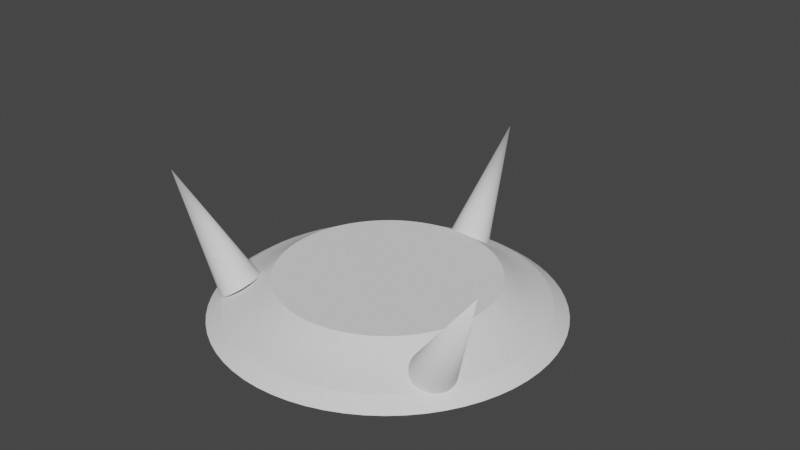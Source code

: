 # Source: mine.blend  (saved by Blender 2.83.19; exported with 4.5.12 LTS)
import bpy
from mathutils import Matrix  # noqa: F401  (used for matrix-valued properties, if any)

bpy.ops.wm.read_factory_settings(use_empty=True)
scene = bpy.context.scene
scene.name = 'Scene'

# ---- collections
col_collection = bpy.data.collections.new('Collection'); scene.collection.children.link(col_collection)

# ---- world
world_world = bpy.data.worlds.new('World'); scene.world = world_world
world_world.use_nodes = True; world_world.node_tree.nodes.clear()
_N = world_world.node_tree.nodes; _L = world_world.node_tree.links
n0 = _N.new('ShaderNodeOutputWorld'); n0.name = 'World Output'; n0.location = (300, 300)
n1 = _N.new('ShaderNodeBackground'); n1.name = 'Background'; n1.location = (10, 300)
n1.inputs[0].default_value = (0.05088, 0.05088, 0.05088, 1.0)
_L.new(n1.outputs[0], n0.inputs[0])
n0.is_active_output = True
world_world.color = (0.05088, 0.05088, 0.05088)
world_world.use_sun_shadow = False
world_world.sun_shadow_jitter_overblur = 0.0

# ---- meshes
me_circle = bpy.data.meshes.new('Circle')
me_circle.from_pydata([(-2.375e-08, 0.8, 0.0), (-0.1561, 0.7846, 0.0), (-0.3061, 0.7391, 0.0), (-0.4445, 0.6652, 0.0), (-0.5657, 0.5657, 0.0), (-0.6652, 0.4445, 0.0), (-0.7391, 0.3061, 0.0), (-0.7846, 0.1561, 0.0), (-0.8, 1.174e-07, 0.0), (-0.7846, -0.1561, 0.0), (-0.7391, -0.3061, 0.0), (-0.6652, -0.4445, 0.0), (-0.5657, -0.5657, 0.0), (-0.4445, -0.6652, 0.0), (-0.3061, -0.7391, 0.0), (-0.1561, -0.7846, 0.0), (2.369e-07, -0.8, 0.0), (0.1561, -0.7846, 0.0), (0.3061, -0.7391, 0.0), (0.4445, -0.6652, 0.0), (0.5657, -0.5657, 0.0), (0.6652, -0.4445, 0.0), (0.7391, -0.3061, 0.0), (0.7846, -0.1561, 0.0), (0.8, 8.295e-07, 0.0), (0.7846, 0.1561, 0.0), (0.7391, 0.3061, 0.0), (0.6652, 0.4445, 0.0), (0.5657, 0.5657, 0.0), (0.4445, 0.6652, 0.0), (0.3061, 0.7391, 0.0), (0.1561, 0.7846, 0.0), (-3.334e-08, 0.8, 0.5332), (-0.1561, 0.7846, 0.5332), (-0.3061, 0.7391, 0.5332), (-0.4445, 0.6652, 0.5332), (-0.5657, 0.5657, 0.5332), (-0.6652, 0.4445, 0.5332), (-0.7391, 0.3061, 0.5332), (-0.7846, 0.1561, 0.5332), (-0.8, 1.2e-07, 0.5332), (-0.7846, -0.1561, 0.5332), (-0.7391, -0.3061, 0.5332), (-0.6652, -0.4445, 0.5332), (-0.5657, -0.5657, 0.5332), (-0.4445, -0.6652, 0.5332), (-0.3061, -0.7391, 0.5332), (-0.1561, -0.7846, 0.5332), (2.273e-07, -0.8, 0.5332), (0.1561, -0.7846, 0.5332), (0.3061, -0.7391, 0.5332), (0.4445, -0.6652, 0.5332), (0.5657, -0.5657, 0.5332), (0.6652, -0.4445, 0.5332), (0.7391, -0.3061, 0.5332), (0.7846, -0.1561, 0.5332), (0.8, 8.321e-07, 0.5332), (0.7846, 0.1561, 0.5332), (0.7391, 0.3061, 0.5332), (0.6652, 0.4445, 0.5332), (0.5657, 0.5657, 0.5332), (0.4445, 0.6652, 0.5332), (0.3061, 0.7391, 0.5332), (0.1561, 0.7846, 0.5332), (0.1726, -0.8676, 0.05896), (0.1953, -0.9818, 0.1314), (0.2242, -1.127, 0.19), (0.2456, -1.235, 0.2666), (0.2242, -1.127, 0.3432), (0.1953, -0.9818, 0.4018), (0.1726, -0.8676, 0.4743), (0.3385, -0.8172, 0.4743), (0.3831, -0.9249, 0.4018), (0.4398, -1.062, 0.3432), (0.4817, -1.163, 0.2666), (0.4398, -1.062, 0.19), (0.3831, -0.9249, 0.1314), (0.3385, -0.8172, 0.05896), (-0.6255, 0.6255, 0.05896), (-0.7079, 0.7079, 0.1314), (-0.8127, 0.8127, 0.19), (-0.8901, 0.8901, 0.2666), (-0.8127, 0.8127, 0.3432), (-0.7079, 0.7079, 0.4018), (-0.6255, 0.6255, 0.4743), (-0.7355, 0.4914, 0.4743), (-0.8324, 0.5562, 0.4018), (-0.9556, 0.6385, 0.3432), (-1.047, 0.6993, 0.2666), (-0.9556, 0.6385, 0.19), (-0.8324, 0.5562, 0.1314), (-0.7355, 0.4914, 0.05896), (0.1726, 0.8676, 0.05896), (0.1953, 0.9818, 0.1314), (0.2242, 1.127, 0.19), (0.2456, 1.235, 0.2666), (0.2242, 1.127, 0.3432), (0.1953, 0.9818, 0.4018), (0.1726, 0.8676, 0.4743), (-1.924e-08, 0.8846, 0.4743), (-3.994e-10, 1.001, 0.4018), (1.356e-08, 1.149, 0.3432), (2.35e-08, 1.259, 0.2666), (1.356e-08, 1.149, 0.19), (-8.485e-11, 1.001, 0.1314), (-1.371e-08, 0.8846, 0.05896), (0.4914, -0.7355, 0.4743), (0.5562, -0.8324, 0.4018), (0.6385, -0.9556, 0.3432), (0.6993, -1.047, 0.2666), (0.6385, -0.9556, 0.19), (0.5562, -0.8324, 0.1314), (0.4914, -0.7355, 0.05896), (-0.8172, 0.3385, 0.4743), (-0.9249, 0.3831, 0.4018), (-1.062, 0.4398, 0.3432), (-1.163, 0.4817, 0.2666), (-1.062, 0.4398, 0.19), (-0.9249, 0.3831, 0.1314), (-0.8172, 0.3385, 0.05896), (0.6255, -0.6255, 0.4743), (0.7079, -0.7079, 0.4018), (0.8127, -0.8127, 0.3432), (0.8901, -0.8901, 0.2666), (0.8127, -0.8127, 0.19), (0.7079, -0.7079, 0.1314), (0.6255, -0.6255, 0.05896), (-0.8676, 0.1726, 0.4743), (-0.9818, 0.1953, 0.4018), (-1.127, 0.2242, 0.3432), (-1.235, 0.2456, 0.2666), (-1.127, 0.2242, 0.19), (-0.9818, 0.1953, 0.1314), (-0.8676, 0.1726, 0.05896), (0.7355, -0.4914, 0.4743), (0.8324, -0.5562, 0.4018), (0.9556, -0.6385, 0.3432), (1.047, -0.6993, 0.2666), (0.9556, -0.6385, 0.19), (0.8324, -0.5562, 0.1314), (0.7355, -0.4914, 0.05896), (-0.8846, 1.012e-07, 0.4743), (-1.001, 7.52e-08, 0.4018), (-1.149, 4.116e-08, 0.3432), (-1.259, 1.599e-08, 0.2666), (-1.149, 4.116e-08, 0.19), (-1.001, 7.511e-08, 0.1314), (-0.8846, 9.968e-08, 0.05896), (0.8172, -0.3385, 0.4743), (0.9249, -0.3831, 0.4018), (1.062, -0.4398, 0.3432), (1.163, -0.4817, 0.2666), (1.062, -0.4398, 0.19), (0.9249, -0.3831, 0.1314), (0.8172, -0.3385, 0.05896), (-0.8676, -0.1726, 0.4743), (-0.9818, -0.1953, 0.4018), (-1.127, -0.2242, 0.3432), (-1.235, -0.2456, 0.2666), (-1.127, -0.2242, 0.19), (-0.9818, -0.1953, 0.1314), (-0.8676, -0.1726, 0.05896), (0.8676, -0.1726, 0.4743), (0.9818, -0.1953, 0.4018), (1.127, -0.2242, 0.3432), (1.235, -0.2456, 0.2666), (1.127, -0.2242, 0.19), (0.9818, -0.1953, 0.1314), (0.8676, -0.1726, 0.05896), (-0.8172, -0.3385, 0.4743), (-0.9249, -0.3831, 0.4018), (-1.062, -0.4398, 0.3432), (-1.163, -0.4817, 0.2666), (-1.062, -0.4398, 0.19), (-0.9249, -0.3831, 0.1314), (-0.8172, -0.3385, 0.05896), (0.8846, 8.885e-07, 0.4743), (1.001, 9.663e-07, 0.4018), (1.149, 1.064e-06, 0.3432), (1.259, 1.136e-06, 0.2666), (1.149, 1.064e-06, 0.19), (1.001, 9.662e-07, 0.1314), (0.8846, 8.87e-07, 0.05896), (-0.7355, -0.4914, 0.4743), (-0.8324, -0.5562, 0.4018), (-0.9556, -0.6385, 0.3432), (-1.047, -0.6993, 0.2666), (-0.9556, -0.6385, 0.19), (-0.8324, -0.5562, 0.1314), (-0.7355, -0.4914, 0.05896), (0.8676, 0.1726, 0.4743), (0.9818, 0.1953, 0.4018), (1.127, 0.2242, 0.3432), (1.235, 0.2456, 0.2666), (1.127, 0.2242, 0.19), (0.9818, 0.1953, 0.1314), (0.8676, 0.1726, 0.05896), (-0.6255, -0.6255, 0.4743), (-0.7079, -0.7079, 0.4018), (-0.8127, -0.8127, 0.3432), (-0.8901, -0.8901, 0.2666), (-0.8127, -0.8127, 0.19), (-0.7079, -0.7079, 0.1314), (-0.6255, -0.6255, 0.05896), (0.8172, 0.3385, 0.4743), (0.9249, 0.3831, 0.4018), (1.062, 0.4398, 0.3432), (1.163, 0.4817, 0.2666), (1.062, 0.4398, 0.19), (0.9249, 0.3831, 0.1314), (0.8172, 0.3385, 0.05896), (-0.4914, -0.7355, 0.4743), (-0.5562, -0.8324, 0.4018), (-0.6385, -0.9556, 0.3432), (-0.6993, -1.047, 0.2666), (-0.6385, -0.9556, 0.19), (-0.5562, -0.8324, 0.1314), (-0.4914, -0.7355, 0.05896), (0.7355, 0.4914, 0.4743), (0.8324, 0.5562, 0.4018), (0.9556, 0.6385, 0.3432), (1.047, 0.6993, 0.2666), (0.9556, 0.6385, 0.19), (0.8324, 0.5562, 0.1314), (0.7355, 0.4914, 0.05896), (-0.3385, -0.8172, 0.4743), (-0.3831, -0.9249, 0.4018), (-0.4398, -1.062, 0.3432), (-0.4817, -1.163, 0.2666), (-0.4398, -1.062, 0.19), (-0.3831, -0.9249, 0.1314), (-0.3385, -0.8172, 0.05896), (-0.1726, 0.8676, 0.4743), (-0.1953, 0.9818, 0.4018), (-0.2242, 1.127, 0.3432), (-0.2456, 1.235, 0.2666), (-0.2242, 1.127, 0.19), (-0.1953, 0.9818, 0.1314), (-0.1726, 0.8676, 0.05896), (0.6255, 0.6255, 0.4743), (0.7079, 0.7079, 0.4018), (0.8127, 0.8127, 0.3432), (0.8901, 0.8901, 0.2666), (0.8127, 0.8127, 0.19), (0.7079, 0.7079, 0.1314), (0.6255, 0.6255, 0.05896), (-0.1726, -0.8676, 0.4743), (-0.1953, -0.9818, 0.4018), (-0.2242, -1.127, 0.3432), (-0.2456, -1.235, 0.2666), (-0.2242, -1.127, 0.19), (-0.1953, -0.9818, 0.1314), (-0.1726, -0.8676, 0.05896), (-0.3385, 0.8172, 0.4743), (-0.3831, 0.9249, 0.4018), (-0.4398, 1.062, 0.3432), (-0.4817, 1.163, 0.2666), (-0.4398, 1.062, 0.19), (-0.3831, 0.9249, 0.1314), (-0.3385, 0.8172, 0.05896), (0.4914, 0.7355, 0.4743), (0.5562, 0.8324, 0.4018), (0.6385, 0.9556, 0.3432), (0.6993, 1.047, 0.2666), (0.6385, 0.9556, 0.19), (0.5562, 0.8324, 0.1314), (0.4914, 0.7355, 0.05896), (2.69e-07, -0.8846, 0.4743), (3.258e-07, -1.001, 0.4018), (3.881e-07, -1.149, 0.3432), (4.337e-07, -1.259, 0.2666), (3.881e-07, -1.149, 0.19), (3.261e-07, -1.001, 0.1314), (2.745e-07, -0.8846, 0.05896), (-0.4914, 0.7355, 0.4743), (-0.5562, 0.8324, 0.4018), (-0.6385, 0.9556, 0.3432), (-0.6993, 1.047, 0.2666), (-0.6385, 0.9556, 0.19), (-0.5562, 0.8324, 0.1314), (-0.4914, 0.7355, 0.05896), (0.3385, 0.8172, 0.4743), (0.3831, 0.9249, 0.4018), (0.4398, 1.062, 0.3432), (0.4817, 1.163, 0.2666), (0.4398, 1.062, 0.19), (0.3831, 0.9249, 0.1314), (0.3385, 0.8172, 0.05896)], [], [(71, 50, 49, 70), (85, 37, 36, 84), (99, 32, 63, 98), (106, 51, 50, 71), (113, 38, 37, 85), (120, 52, 51, 106), (127, 39, 38, 113), (134, 53, 52, 120), (141, 40, 39, 127), (148, 54, 53, 134), (155, 41, 40, 141), (162, 55, 54, 148), (169, 42, 41, 155), (176, 56, 55, 162), (183, 43, 42, 169), (190, 57, 56, 176), (197, 44, 43, 183), (204, 58, 57, 190), (211, 45, 44, 197), (218, 59, 58, 204), (225, 46, 45, 211), (232, 33, 32, 99), (239, 60, 59, 218), (246, 47, 46, 225), (253, 34, 33, 232), (260, 61, 60, 239), (267, 48, 47, 246), (274, 35, 34, 253), (281, 62, 61, 260), (70, 49, 48, 267), (84, 36, 35, 274), (98, 63, 62, 281), (31, 92, 287, 30), (92, 93, 286, 287), (93, 94, 285, 286), (94, 95, 284, 285), (95, 96, 283, 284), (96, 97, 282, 283), (97, 98, 281, 282), (4, 78, 280, 3), (78, 79, 279, 280), (79, 80, 278, 279), (80, 81, 277, 278), (81, 82, 276, 277), (82, 83, 275, 276), (83, 84, 274, 275), (17, 64, 273, 16), (64, 65, 272, 273), (65, 66, 271, 272), (66, 67, 270, 271), (67, 68, 269, 270), (68, 69, 268, 269), (69, 70, 267, 268), (30, 287, 266, 29), (287, 286, 265, 266), (286, 285, 264, 265), (285, 284, 263, 264), (284, 283, 262, 263), (283, 282, 261, 262), (282, 281, 260, 261), (3, 280, 259, 2), (280, 279, 258, 259), (279, 278, 257, 258), (278, 277, 256, 257), (277, 276, 255, 256), (276, 275, 254, 255), (275, 274, 253, 254), (16, 273, 252, 15), (273, 272, 251, 252), (272, 271, 250, 251), (271, 270, 249, 250), (270, 269, 248, 249), (269, 268, 247, 248), (268, 267, 246, 247), (29, 266, 245, 28), (266, 265, 244, 245), (265, 264, 243, 244), (264, 263, 242, 243), (263, 262, 241, 242), (262, 261, 240, 241), (261, 260, 239, 240), (2, 259, 238, 1), (259, 258, 237, 238), (258, 257, 236, 237), (257, 256, 235, 236), (256, 255, 234, 235), (255, 254, 233, 234), (254, 253, 232, 233), (15, 252, 231, 14), (252, 251, 230, 231), (251, 250, 229, 230), (250, 249, 228, 229), (249, 248, 227, 228), (248, 247, 226, 227), (247, 246, 225, 226), (28, 245, 224, 27), (245, 244, 223, 224), (244, 243, 222, 223), (243, 242, 221, 222), (242, 241, 220, 221), (241, 240, 219, 220), (240, 239, 218, 219), (1, 238, 105, 0), (238, 237, 104, 105), (237, 236, 103, 104), (236, 235, 102, 103), (235, 234, 101, 102), (234, 233, 100, 101), (233, 232, 99, 100), (14, 231, 217, 13), (231, 230, 216, 217), (230, 229, 215, 216), (229, 228, 214, 215), (228, 227, 213, 214), (227, 226, 212, 213), (226, 225, 211, 212), (27, 224, 210, 26), (224, 223, 209, 210), (223, 222, 208, 209), (222, 221, 207, 208), (221, 220, 206, 207), (220, 219, 205, 206), (219, 218, 204, 205), (13, 217, 203, 12), (217, 216, 202, 203), (216, 215, 201, 202), (215, 214, 200, 201), (214, 213, 199, 200), (213, 212, 198, 199), (212, 211, 197, 198), (26, 210, 196, 25), (210, 209, 195, 196), (209, 208, 194, 195), (208, 207, 193, 194), (207, 206, 192, 193), (206, 205, 191, 192), (205, 204, 190, 191), (12, 203, 189, 11), (203, 202, 188, 189), (202, 201, 187, 188), (201, 200, 186, 187), (200, 199, 185, 186), (199, 198, 184, 185), (198, 197, 183, 184), (25, 196, 182, 24), (196, 195, 181, 182), (195, 194, 180, 181), (194, 193, 179, 180), (193, 192, 178, 179), (192, 191, 177, 178), (191, 190, 176, 177), (11, 189, 175, 10), (189, 188, 174, 175), (188, 187, 173, 174), (187, 186, 172, 173), (186, 185, 171, 172), (185, 184, 170, 171), (184, 183, 169, 170), (24, 182, 168, 23), (182, 181, 167, 168), (181, 180, 166, 167), (180, 179, 165, 166), (179, 178, 164, 165), (178, 177, 163, 164), (177, 176, 162, 163), (10, 175, 161, 9), (175, 174, 160, 161), (174, 173, 159, 160), (173, 172, 158, 159), (172, 171, 157, 158), (171, 170, 156, 157), (170, 169, 155, 156), (23, 168, 154, 22), (168, 167, 153, 154), (167, 166, 152, 153), (166, 165, 151, 152), (165, 164, 150, 151), (164, 163, 149, 150), (163, 162, 148, 149), (9, 161, 147, 8), (161, 160, 146, 147), (160, 159, 145, 146), (159, 158, 144, 145), (158, 157, 143, 144), (157, 156, 142, 143), (156, 155, 141, 142), (22, 154, 140, 21), (154, 153, 139, 140), (153, 152, 138, 139), (152, 151, 137, 138), (151, 150, 136, 137), (150, 149, 135, 136), (149, 148, 134, 135), (8, 147, 133, 7), (147, 146, 132, 133), (146, 145, 131, 132), (145, 144, 130, 131), (144, 143, 129, 130), (143, 142, 128, 129), (142, 141, 127, 128), (21, 140, 126, 20), (140, 139, 125, 126), (139, 138, 124, 125), (138, 137, 123, 124), (137, 136, 122, 123), (136, 135, 121, 122), (135, 134, 120, 121), (7, 133, 119, 6), (133, 132, 118, 119), (132, 131, 117, 118), (131, 130, 116, 117), (130, 129, 115, 116), (129, 128, 114, 115), (128, 127, 113, 114), (20, 126, 112, 19), (126, 125, 111, 112), (125, 124, 110, 111), (124, 123, 109, 110), (123, 122, 108, 109), (122, 121, 107, 108), (121, 120, 106, 107), (6, 119, 91, 5), (119, 118, 90, 91), (118, 117, 89, 90), (117, 116, 88, 89), (116, 115, 87, 88), (115, 114, 86, 87), (114, 113, 85, 86), (19, 112, 77, 18), (112, 111, 76, 77), (111, 110, 75, 76), (110, 109, 74, 75), (109, 108, 73, 74), (108, 107, 72, 73), (107, 106, 71, 72), (0, 105, 92, 31), (105, 104, 93, 92), (104, 103, 94, 93), (103, 102, 95, 94), (102, 101, 96, 95), (101, 100, 97, 96), (100, 99, 98, 97), (5, 91, 78, 4), (91, 90, 79, 78), (90, 89, 80, 79), (89, 88, 81, 80), (88, 87, 82, 81), (87, 86, 83, 82), (86, 85, 84, 83), (18, 77, 64, 17), (77, 76, 65, 64), (76, 75, 66, 65), (75, 74, 67, 66), (74, 73, 68, 67), (73, 72, 69, 68), (72, 71, 70, 69), (1, 0, 31, 30, 29, 28, 27, 26, 25, 24, 23, 22, 21, 20, 19, 18, 17, 16, 15, 14, 13, 12, 11, 10, 9, 8, 7, 6, 5, 4, 3, 2), (33, 34, 35, 36, 37, 38, 39, 40, 41, 42, 43, 44, 45, 46, 47, 48, 49, 50, 51, 52, 53, 54, 55, 56, 57, 58, 59, 60, 61, 62, 63, 32)])
me_circle.polygons.foreach_set('use_smooth', [True] * 258)
_uv = me_circle.uv_layers.new(name='UVMap')
_uv.uv.foreach_set('vector', [0.0, 0.0, 0.0, 0.0, 0.0, 0.0, 0.0, 0.0, 0.0, 0.0, 0.0, 0.0, 0.0, 0.0, 0.0, 0.0, 0.0, 0.0, 0.0, 0.0, 0.0, 0.0, 0.0, 0.0, 0.0, 0.0, 0.0, 0.0, 0.0, 0.0, 0.0, 0.0, 0.0, 0.0, 0.0, 0.0, 0.0, 0.0, 0.0, 0.0, 0.0, 0.0, 0.0, 0.0, 0.0, 0.0, 0.0, 0.0, 0.0, 0.0, 0.0, 0.0, 0.0, 0.0, 0.0, 0.0, 0.0, 0.0, 0.0, 0.0, 0.0, 0.0, 0.0, 0.0, 0.0, 0.0, 0.0, 0.0, 0.0, 0.0, 0.0, 0.0, 0.0, 0.0, 0.0, 0.0, 0.0, 0.0, 0.0, 0.0, 0.0, 0.0, 0.0, 0.0, 0.0, 0.0, 0.0, 0.0, 0.0, 0.0, 0.0, 0.0, 0.0, 0.0, 0.0, 0.0, 0.0, 0.0, 0.0, 0.0, 0.0, 0.0, 0.0, 0.0, 0.0, 0.0, 0.0, 0.0, 0.0, 0.0, 0.0, 0.0, 0.0, 0.0, 0.0, 0.0, 0.0, 0.0, 0.0, 0.0, 0.0, 0.0, 0.0, 0.0, 0.0, 0.0, 0.0, 0.0, 0.0, 0.0, 0.0, 0.0, 0.0, 0.0, 0.0, 0.0, 0.0, 0.0, 0.0, 0.0, 0.0, 0.0, 0.0, 0.0, 0.0, 0.0, 0.0, 0.0, 0.0, 0.0, 0.0, 0.0, 0.0, 0.0, 0.0, 0.0, 0.0, 0.0, 0.0, 0.0, 0.0, 0.0, 0.0, 0.0, 0.0, 0.0, 0.0, 0.0, 0.0, 0.0, 0.0, 0.0, 0.0, 0.0, 0.0, 0.0, 0.0, 0.0, 0.0, 0.0, 0.0, 0.0, 0.0, 0.0, 0.0, 0.0, 0.0, 0.0, 0.0, 0.0, 0.0, 0.0, 0.0, 0.0, 0.0, 0.0, 0.0, 0.0, 0.0, 0.0, 0.0, 0.0, 0.0, 0.0, 0.0, 0.0, 0.0, 0.0, 0.0, 0.0, 0.0, 0.0, 0.0, 0.0, 0.0, 0.0, 0.0, 0.0, 0.0, 0.0, 0.0, 0.0, 0.0, 0.0, 0.0, 0.0, 0.0, 0.0, 0.0, 0.0, 0.0, 0.0, 0.0, 0.0, 0.0, 0.0, 0.0, 0.0, 0.0, 0.0, 0.0, 0.0, 0.0, 0.0, 0.0, 0.0, 0.0, 0.0, 0.0, 0.0, 0.0, 0.0, 0.0, 0.0, 0.0, 0.0, 0.0, 0.0, 0.0, 0.0, 0.0, 0.0, 0.0, 0.0, 0.0, 0.0, 0.0, 0.0, 0.0, 0.0, 0.0, 0.0, 0.0, 0.0, 0.0, 0.0, 0.0, 0.0, 0.0, 0.0, 0.0, 0.0, 0.0, 0.0, 0.0, 0.0, 0.0, 0.0, 0.0, 0.0, 0.0, 0.0, 0.0, 0.0, 0.0, 0.0, 0.0, 0.0, 0.0, 0.0, 0.0, 0.0, 0.0, 0.0, 0.0, 0.0, 0.0, 0.0, 0.0, 0.0, 0.0, 0.0, 0.0, 0.0, 0.0, 0.0, 0.0, 0.0, 0.0, 0.0, 0.0, 0.0, 0.0, 0.0, 0.0, 0.0, 0.0, 0.0, 0.0, 0.0, 0.0, 0.0, 0.0, 0.0, 0.0, 0.0, 0.0, 0.0, 0.0, 0.0, 0.0, 0.0, 0.0, 0.0, 0.0, 0.0, 0.0, 0.0, 0.0, 0.0, 0.0, 0.0, 0.0, 0.0, 0.0, 0.0, 0.0, 0.0, 0.0, 0.0, 0.0, 0.0, 0.0, 0.0, 0.0, 0.0, 0.0, 0.0, 0.0, 0.0, 0.0, 0.0, 0.0, 0.0, 0.0, 0.0, 0.0, 0.0, 0.0, 0.0, 0.0, 0.0, 0.0, 0.0, 0.0, 0.0, 0.0, 0.0, 0.0, 0.0, 0.0, 0.0, 0.0, 0.0, 0.0, 0.0, 0.0, 0.0, 0.0, 0.0, 0.0, 0.0, 0.0, 0.0, 0.0, 0.0, 0.0, 0.0, 0.0, 0.0, 0.0, 0.0, 0.0, 0.0, 0.0, 0.0, 0.0, 0.0, 0.0, 0.0, 0.0, 0.0, 0.0, 0.0, 0.0, 0.0, 0.0, 0.0, 0.0, 0.0, 0.0, 0.0, 0.0, 0.0, 0.0, 0.0, 0.0, 0.0, 0.0, 0.0, 0.0, 0.0, 0.0, 0.0, 0.0, 0.0, 0.0, 0.0, 0.0, 0.0, 0.0, 0.0, 0.0, 0.0, 0.0, 0.0, 0.0, 0.0, 0.0, 0.0, 0.0, 0.0, 0.0, 0.0, 0.0, 0.0, 0.0, 0.0, 0.0, 0.0, 0.0, 0.0, 0.0, 0.0, 0.0, 0.0, 0.0, 0.0, 0.0, 0.0, 0.0, 0.0, 0.0, 0.0, 0.0, 0.0, 0.0, 0.0, 0.0, 0.0, 0.0, 0.0, 0.0, 0.0, 0.0, 0.0, 0.0, 0.0, 0.0, 0.0, 0.0, 0.0, 0.0, 0.0, 0.0, 0.0, 0.0, 0.0, 0.0, 0.0, 0.0, 0.0, 0.0, 0.0, 0.0, 0.0, 0.0, 0.0, 0.0, 0.0, 0.0, 0.0, 0.0, 0.0, 0.0, 0.0, 0.0, 0.0, 0.0, 0.0, 0.0, 0.0, 0.0, 0.0, 0.0, 0.0, 0.0, 0.0, 0.0, 0.0, 0.0, 0.0, 0.0, 0.0, 0.0, 0.0, 0.0, 0.0, 0.0, 0.0, 0.0, 0.0, 0.0, 0.0, 0.0, 0.0, 0.0, 0.0, 0.0, 0.0, 0.0, 0.0, 0.0, 0.0, 0.0, 0.0, 0.0, 0.0, 0.0, 0.0, 0.0, 0.0, 0.0, 0.0, 0.0, 0.0, 0.0, 0.0, 0.0, 0.0, 0.0, 0.0, 0.0, 0.0, 0.0, 0.0, 0.0, 0.0, 0.0, 0.0, 0.0, 0.0, 0.0, 0.0, 0.0, 0.0, 0.0, 0.0, 0.0, 0.0, 0.0, 0.0, 0.0, 0.0, 0.0, 0.0, 0.0, 0.0, 0.0, 0.0, 0.0, 0.0, 0.0, 0.0, 0.0, 0.0, 0.0, 0.0, 0.0, 0.0, 0.0, 0.0, 0.0, 0.0, 0.0, 0.0, 0.0, 0.0, 0.0, 0.0, 0.0, 0.0, 0.0, 0.0, 0.0, 0.0, 0.0, 0.0, 0.0, 0.0, 0.0, 0.0, 0.0, 0.0, 0.0, 0.0, 0.0, 0.0, 0.0, 0.0, 0.0, 0.0, 0.0, 0.0, 0.0, 0.0, 0.0, 0.0, 0.0, 0.0, 0.0, 0.0, 0.0, 0.0, 0.0, 0.0, 0.0, 0.0, 0.0, 0.0, 0.0, 0.0, 0.0, 0.0, 0.0, 0.0, 0.0, 0.0, 0.0, 0.0, 0.0, 0.0, 0.0, 0.0, 0.0, 0.0, 0.0, 0.0, 0.0, 0.0, 0.0, 0.0, 0.0, 0.0, 0.0, 0.0, 0.0, 0.0, 0.0, 0.0, 0.0, 0.0, 0.0, 0.0, 0.0, 0.0, 0.0, 0.0, 0.0, 0.0, 0.0, 0.0, 0.0, 0.0, 0.0, 0.0, 0.0, 0.0, 0.0, 0.0, 0.0, 0.0, 0.0, 0.0, 0.0, 0.0, 0.0, 0.0, 0.0, 0.0, 0.0, 0.0, 0.0, 0.0, 0.0, 0.0, 0.0, 0.0, 0.0, 0.0, 0.0, 0.0, 0.0, 0.0, 0.0, 0.0, 0.0, 0.0, 0.0, 0.0, 0.0, 0.0, 0.0, 0.0, 0.0, 0.0, 0.0, 0.0, 0.0, 0.0, 0.0, 0.0, 0.0, 0.0, 0.0, 0.0, 0.0, 0.0, 0.0, 0.0, 0.0, 0.0, 0.0, 0.0, 0.0, 0.0, 0.0, 0.0, 0.0, 0.0, 0.0, 0.0, 0.0, 0.0, 0.0, 0.0, 0.0, 0.0, 0.0, 0.0, 0.0, 0.0, 0.0, 0.0, 0.0, 0.0, 0.0, 0.0, 0.0, 0.0, 0.0, 0.0, 0.0, 0.0, 0.0, 0.0, 0.0, 0.0, 0.0, 0.0, 0.0, 0.0, 0.0, 0.0, 0.0, 0.0, 0.0, 0.0, 0.0, 0.0, 0.0, 0.0, 0.0, 0.0, 0.0, 0.0, 0.0, 0.0, 0.0, 0.0, 0.0, 0.0, 0.0, 0.0, 0.0, 0.0, 0.0, 0.0, 0.0, 0.0, 0.0, 0.0, 0.0, 0.0, 0.0, 0.0, 0.0, 0.0, 0.0, 0.0, 0.0, 0.0, 0.0, 0.0, 0.0, 0.0, 0.0, 0.0, 0.0, 0.0, 0.0, 0.0, 0.0, 0.0, 0.0, 0.0, 0.0, 0.0, 0.0, 0.0, 0.0, 0.0, 0.0, 0.0, 0.0, 0.0, 0.0, 0.0, 0.0, 0.0, 0.0, 0.0, 0.0, 0.0, 0.0, 0.0, 0.0, 0.0, 0.0, 0.0, 0.0, 0.0, 0.0, 0.0, 0.0, 0.0, 0.0, 0.0, 0.0, 0.0, 0.0, 0.0, 0.0, 0.0, 0.0, 0.0, 0.0, 0.0, 0.0, 0.0, 0.0, 0.0, 0.0, 0.0, 0.0, 0.0, 0.0, 0.0, 0.0, 0.0, 0.0, 0.0, 0.0, 0.0, 0.0, 0.0, 0.0, 0.0, 0.0, 0.0, 0.0, 0.0, 0.0, 0.0, 0.0, 0.0, 0.0, 0.0, 0.0, 0.0, 0.0, 0.0, 0.0, 0.0, 0.0, 0.0, 0.0, 0.0, 0.0, 0.0, 0.0, 0.0, 0.0, 0.0, 0.0, 0.0, 0.0, 0.0, 0.0, 0.0, 0.0, 0.0, 0.0, 0.0, 0.0, 0.0, 0.0, 0.0, 0.0, 0.0, 0.0, 0.0, 0.0, 0.0, 0.0, 0.0, 0.0, 0.0, 0.0, 0.0, 0.0, 0.0, 0.0, 0.0, 0.0, 0.0, 0.0, 0.0, 0.0, 0.0, 0.0, 0.0, 0.0, 0.0, 0.0, 0.0, 0.0, 0.0, 0.0, 0.0, 0.0, 0.0, 0.0, 0.0, 0.0, 0.0, 0.0, 0.0, 0.0, 0.0, 0.0, 0.0, 0.0, 0.0, 0.0, 0.0, 0.0, 0.0, 0.0, 0.0, 0.0, 0.0, 0.0, 0.0, 0.0, 0.0, 0.0, 0.0, 0.0, 0.0, 0.0, 0.0, 0.0, 0.0, 0.0, 0.0, 0.0, 0.0, 0.0, 0.0, 0.0, 0.0, 0.0, 0.0, 0.0, 0.0, 0.0, 0.0, 0.0, 0.0, 0.0, 0.0, 0.0, 0.0, 0.0, 0.0, 0.0, 0.0, 0.0, 0.0, 0.0, 0.0, 0.0, 0.0, 0.0, 0.0, 0.0, 0.0, 0.0, 0.0, 0.0, 0.0, 0.0, 0.0, 0.0, 0.0, 0.0, 0.0, 0.0, 0.0, 0.0, 0.0, 0.0, 0.0, 0.0, 0.0, 0.0, 0.0, 0.0, 0.0, 0.0, 0.0, 0.0, 0.0, 0.0, 0.0, 0.0, 0.0, 0.0, 0.0, 0.0, 0.0, 0.0, 0.0, 0.0, 0.0, 0.0, 0.0, 0.0, 0.0, 0.0, 0.0, 0.0, 0.0, 0.0, 0.0, 0.0, 0.0, 0.0, 0.0, 0.0, 0.0, 0.0, 0.0, 0.0, 0.0, 0.0, 0.0, 0.0, 0.0, 0.0, 0.0, 0.0, 0.0, 0.0, 0.0, 0.0, 0.0, 0.0, 0.0, 0.0, 0.0, 0.0, 0.0, 0.0, 0.0, 0.0, 0.0, 0.0, 0.0, 0.0, 0.0, 0.0, 0.0, 0.0, 0.0, 0.0, 0.0, 0.0, 0.0, 0.0, 0.0, 0.0, 0.0, 0.0, 0.0, 0.0, 0.0, 0.0, 0.0, 0.0, 0.0, 0.0, 0.0, 0.0, 0.0, 0.0, 0.0, 0.0, 0.0, 0.0, 0.0, 0.0, 0.0, 0.0, 0.0, 0.0, 0.0, 0.0, 0.0, 0.0, 0.0, 0.0, 0.0, 0.0, 0.0, 0.0, 0.0, 0.0, 0.0, 0.0, 0.0, 0.0, 0.0, 0.0, 0.0, 0.0, 0.0, 0.0, 0.0, 0.0, 0.0, 0.0, 0.0, 0.0, 0.0, 0.0, 0.0, 0.0, 0.0, 0.0, 0.0, 0.0, 0.0, 0.0, 0.0, 0.0, 0.0, 0.0, 0.0, 0.0, 0.0, 0.0, 0.0, 0.0, 0.0, 0.0, 0.0, 0.0, 0.0, 0.0, 0.0, 0.0, 0.0, 0.0, 0.0, 0.0, 0.0, 0.0, 0.0, 0.0, 0.0, 0.0, 0.0, 0.0, 0.0, 0.0, 0.0, 0.0, 0.0, 0.0, 0.0, 0.0, 0.0, 0.0, 0.0, 0.0, 0.0, 0.0, 0.0, 0.0, 0.0, 0.0, 0.0, 0.0, 0.0, 0.0, 0.0, 0.0, 0.0, 0.0, 0.0, 0.0, 0.0, 0.0, 0.0, 0.0, 0.0, 0.0, 0.0, 0.0, 0.0, 0.0, 0.0, 0.0, 0.0, 0.0, 0.0, 0.0, 0.0, 0.0, 0.0, 0.0, 0.0, 0.0, 0.0, 0.0, 0.0, 0.0, 0.0, 0.0, 0.0, 0.0, 0.0, 0.0, 0.0, 0.0, 0.0, 0.0, 0.0, 0.0, 0.0, 0.0, 0.0, 0.0, 0.0, 0.0, 0.0, 0.0, 0.0, 0.0, 0.0, 0.0, 0.0, 0.0, 0.0, 0.0, 0.0, 0.0, 0.0, 0.0, 0.0, 0.0, 0.0, 0.0, 0.0, 0.0, 0.0, 0.0, 0.0, 0.0, 0.0, 0.0, 0.0, 0.0, 0.0, 0.0, 0.0, 0.0, 0.0, 0.0, 0.0, 0.0, 0.0, 0.0, 0.0, 0.0, 0.0, 0.0, 0.0, 0.0, 0.0, 0.0, 0.0, 0.0, 0.0, 0.0, 0.0, 0.0, 0.0, 0.0, 0.0, 0.0, 0.0, 0.0, 0.0, 0.0, 0.0, 0.0, 0.0, 0.0, 0.0, 0.0, 0.0, 0.0, 0.0, 0.0, 0.0, 0.0, 0.0, 0.0, 0.0, 0.0, 0.0, 0.0, 0.0, 0.0, 0.0, 0.0, 0.0, 0.0, 0.0, 0.0, 0.0, 0.0, 0.0, 0.0, 0.0, 0.0, 0.0, 0.0, 0.0, 0.0, 0.0, 0.0, 0.0, 0.0, 0.0, 0.0, 0.0, 0.0, 0.0, 0.0, 0.0, 0.0, 0.0, 0.0, 0.0, 0.0, 0.0, 0.0, 0.0, 0.0, 0.0, 0.0, 0.0, 0.0, 0.0, 0.0, 0.0, 0.0, 0.0, 0.0, 0.0, 0.0, 0.0, 0.0, 0.0, 0.0, 0.0, 0.0, 0.0, 0.0, 0.0, 0.0, 0.0, 0.0, 0.0, 0.0, 0.0, 0.0, 0.0, 0.0, 0.0, 0.0, 0.0, 0.0, 0.0, 0.0, 0.0, 0.0, 0.0, 0.0, 0.0, 0.0, 0.0, 0.0, 0.0, 0.0, 0.0, 0.0, 0.0, 0.0, 0.0, 0.0, 0.0, 0.0, 0.0, 0.0, 0.0, 0.0, 0.0, 0.0, 0.0, 0.0, 0.0, 0.0, 0.0, 0.0, 0.0, 0.0, 0.0, 0.0, 0.0, 0.0, 0.0, 0.0, 0.0, 0.0, 0.0, 0.0, 0.0, 0.0, 0.0, 0.0, 0.0, 0.0, 0.0, 0.0, 0.0, 0.0, 0.0, 0.0, 0.0, 0.0, 0.0, 0.0, 0.0, 0.0, 0.0, 0.0, 0.0, 0.0, 0.0, 0.0, 0.0, 0.0, 0.0, 0.0, 0.0, 0.0, 0.0, 0.0, 0.0, 0.0, 0.0, 0.0, 0.0, 0.0, 0.0, 0.0, 0.0, 0.0, 0.0, 0.0, 0.0, 0.0, 0.0, 0.0, 0.0, 0.0, 0.0, 0.0, 0.0, 0.0, 0.0, 0.0, 0.0, 0.0, 0.0, 0.0, 0.0, 0.0, 0.0, 0.0, 0.0, 0.0, 0.0, 0.0, 0.0, 0.0, 0.0, 0.0, 0.0, 0.0, 0.0, 0.0, 0.0, 0.0, 0.0, 0.0, 0.0, 0.0, 0.0, 0.0, 0.0, 0.0, 0.0, 0.0, 0.0, 0.0, 0.0, 0.0, 0.0, 0.0, 0.0, 0.0, 0.0, 0.0, 0.0, 0.0, 0.0, 0.0, 0.0, 0.0, 0.0, 0.0, 0.0, 0.0, 0.0, 0.0, 0.0, 0.0, 0.0, 0.0, 0.0, 0.0, 0.0, 0.0, 0.0, 0.0, 0.0, 0.0, 0.0, 0.0, 0.0, 0.0, 0.0, 0.0, 0.0, 0.0, 0.0, 0.0, 0.0, 0.0, 0.0, 0.0, 0.0, 0.0, 0.0, 0.0, 0.0, 0.0, 0.0, 0.0, 0.0, 0.0, 0.0, 0.0, 0.0, 0.0, 0.0, 0.0, 0.0, 0.0, 0.0, 0.0, 0.0, 0.0, 0.0, 0.0, 0.0, 0.0, 0.0, 0.0, 0.0, 0.0, 0.0, 0.0, 0.0, 0.0, 0.0, 0.0, 0.0, 0.0, 0.0, 0.0, 0.0, 0.0, 0.0, 0.0, 0.0, 0.0, 0.0, 0.0, 0.0, 0.0, 0.0, 0.0, 0.0, 0.0, 0.0, 0.0, 0.0, 0.0, 0.0, 0.0, 0.0, 0.0, 0.0, 0.0, 0.0, 0.0, 0.0, 0.0, 0.0, 0.0, 0.0, 0.0, 0.0, 0.0, 0.0, 0.0, 0.0, 0.0, 0.0, 0.0, 0.0, 0.0, 0.0, 0.0, 0.0, 0.0, 0.0, 0.0, 0.0, 0.0, 0.0, 0.0, 0.0, 0.0, 0.0, 0.0, 0.0, 0.0, 0.0, 0.0, 0.0, 0.0, 0.0, 0.0, 0.0, 0.0, 0.0, 0.0, 0.0, 0.0, 0.0, 0.0, 0.0, 0.0, 0.0, 0.0, 0.0, 0.0, 0.0, 0.0, 0.0, 0.0, 0.0, 0.0, 0.0, 0.0, 0.0, 0.0, 0.0, 0.0, 0.0, 0.0, 0.0, 0.0, 0.0, 0.0, 0.0, 0.0, 0.0, 0.0, 0.0, 0.0, 0.0, 0.0, 0.0, 0.0, 0.0, 0.0, 0.0, 0.0, 0.0, 0.0, 0.0, 0.0, 0.0, 0.0, 0.0, 0.0, 0.0, 0.0, 0.0, 0.0, 0.0, 0.0, 0.0, 0.0, 0.0, 0.0, 0.0, 0.0, 0.0, 0.0, 0.0, 0.0, 0.0, 0.0, 0.0, 0.0, 0.0, 0.0, 0.0, 0.0, 0.0, 0.0, 0.0, 0.0, 0.0, 0.0, 0.0, 0.0, 0.0, 0.0, 0.0, 0.0, 0.0, 0.0, 0.0, 0.0, 0.0, 0.0, 0.0, 0.0, 0.0, 0.0, 0.0, 0.0, 0.0, 0.0, 0.0, 0.0, 0.0, 0.0, 0.0, 0.0, 0.0, 0.0, 0.0, 0.0, 0.0, 0.0, 0.0, 0.0, 0.0, 0.0, 0.0, 0.0, 0.0, 0.0, 0.0, 0.0, 0.0, 0.0, 0.0, 0.0, 0.0, 0.0, 0.0, 0.0, 0.0, 0.0, 0.0, 0.0, 0.0, 0.0, 0.0, 0.0, 0.0, 0.0, 0.0, 0.0, 0.0, 0.0, 0.0, 0.0, 0.0, 0.0, 0.0, 0.0, 0.0, 0.0, 0.0, 0.0, 0.0, 0.0, 0.0, 0.0, 0.0, 0.0, 0.0, 0.0, 0.0, 0.0, 0.0, 0.0, 0.0, 0.0, 0.0, 0.0, 0.0, 0.0, 0.0, 0.0, 0.0, 0.0, 0.0, 0.0, 0.0, 0.0, 0.0, 0.0, 0.0, 0.0, 0.0, 0.0, 0.0, 0.0, 0.0, 0.0, 0.0, 0.0, 0.0, 0.0, 0.0, 0.0, 0.0, 0.0, 0.0, 0.0, 0.0, 0.0, 0.0, 0.0, 0.0, 0.0, 0.0, 0.0, 0.0, 0.0, 0.0, 0.0, 0.0, 0.0, 0.0, 0.0, 0.0, 0.0, 0.0, 0.0, 0.0, 0.0, 0.0, 0.0, 0.0, 0.0, 0.0, 0.0, 0.0, 0.0, 0.0, 0.0, 0.0, 0.0, 0.0, 0.0, 0.0, 0.0, 0.0, 0.0, 0.0, 0.0, 0.0, 0.0, 0.0, 0.0, 0.0, 0.0, 0.0, 0.0, 0.0, 0.0, 0.0, 0.0, 0.0, 0.0, 0.0, 0.0, 0.0, 0.0, 0.0, 0.0, 0.0, 0.0, 0.0, 0.0, 0.0, 0.0, 0.0, 0.0, 0.0, 0.0, 0.0, 0.0, 0.0, 0.0, 0.0, 0.0, 0.0, 0.0, 0.0, 0.0, 0.0, 0.0, 0.0, 0.0, 0.0, 0.0, 0.0, 0.0, 0.0, 0.0, 0.0, 0.0, 0.0, 0.0, 0.0, 0.0, 0.0, 0.0, 0.0, 0.0, 0.0, 0.0, 0.0, 0.0, 0.0, 0.0, 0.0, 0.0, 0.0, 0.0, 0.0, 0.0, 0.0, 0.0, 0.0, 0.0, 0.0, 0.0, 0.0, 0.0, 0.0, 0.0, 0.0, 0.0, 0.0, 0.0, 0.0, 0.0, 0.0, 0.0, 0.0, 0.0, 0.0, 0.0, 0.0, 0.0, 0.0, 0.0, 0.0, 0.0, 0.0, 0.0, 0.0, 0.0, 0.0, 0.0, 0.0, 0.0, 0.0, 0.0, 0.0, 0.0, 0.0, 0.0, 0.0, 0.0, 0.0, 0.0, 0.0, 0.0, 0.0, 0.0, 0.0, 0.0, 0.0, 0.0, 0.0, 0.0, 0.0, 0.0, 0.0, 0.0, 0.0, 0.0, 0.0, 0.0, 0.0, 0.0, 0.0, 0.0, 0.0, 0.0, 0.0, 0.0, 0.0, 0.0, 0.0, 0.0, 0.0, 0.0, 0.0, 0.0, 0.0, 0.0, 0.0, 0.0, 0.0, 0.0, 0.0, 0.0, 0.0, 0.0, 0.0, 0.0, 0.0, 0.0, 0.0, 0.0, 0.0])
me_circle.use_remesh_fix_poles = True
me_circle.use_remesh_preserve_attributes = False
me_circle.use_mirror_vertex_groups = False
me_circle.update()
me_cone = bpy.data.meshes.new('Cone')
me_cone.from_pydata([(0.0, 1.0, -1.0), (0.1951, 0.9808, -1.0), (0.3827, 0.9239, -1.0), (0.5556, 0.8315, -1.0), (0.7071, 0.7071, -1.0), (0.8315, 0.5556, -1.0), (0.9239, 0.3827, -1.0), (0.9808, 0.1951, -1.0), (1.0, 7.55e-08, -1.0), (0.9808, -0.1951, -1.0), (0.9239, -0.3827, -1.0), (0.8315, -0.5556, -1.0), (0.7071, -0.7071, -1.0), (0.5556, -0.8315, -1.0), (0.3827, -0.9239, -1.0), (0.1951, -0.9808, -1.0), (-3.258e-07, -1.0, -1.0), (-0.1951, -0.9808, -1.0), (-0.3827, -0.9239, -1.0), (-0.5556, -0.8315, -1.0), (-0.7071, -0.7071, -1.0), (-0.8315, -0.5556, -1.0), (-0.9239, -0.3827, -1.0), (0.0, 0.0, 1.0), (-0.9808, -0.1951, -1.0), (-1.0, 9.656e-07, -1.0), (-0.9808, 0.1951, -1.0), (-0.9239, 0.3827, -1.0), (-0.8315, 0.5556, -1.0), (-0.7071, 0.7071, -1.0), (-0.5556, 0.8315, -1.0), (-0.3827, 0.9239, -1.0), (-0.1951, 0.9808, -1.0), (6.142, -7.985, -2.91), (6.048, -8.136, -2.938), (5.928, -8.281, -2.956), (5.786, -8.414, -2.965), (5.628, -8.53, -2.963), (5.46, -8.625, -2.951), (5.289, -8.695, -2.929), (5.121, -8.737, -2.899), (4.962, -8.751, -2.86), (4.819, -8.734, -2.815), (4.697, -8.688, -2.765), (4.601, -8.615, -2.713), (4.534, -8.518, -2.66), (4.499, -8.4, -2.609), (4.498, -8.265, -2.56), (4.53, -8.119, -2.517), (4.595, -7.968, -2.481), (4.689, -7.818, -2.453), (4.809, -7.673, -2.434), (4.951, -7.54, -2.426), (5.109, -7.424, -2.428), (5.277, -7.329, -2.44), (5.448, -7.259, -2.461), (8.241, -11.72, -1.491), (5.616, -7.216, -2.492), (5.775, -7.203, -2.531), (5.918, -7.22, -2.576), (6.04, -7.265, -2.626), (6.136, -7.338, -2.678), (6.203, -7.436, -2.731), (6.238, -7.554, -2.782), (6.239, -7.689, -2.831), (6.207, -7.834, -2.874), (-6.152, -8.016, -2.916), (-6.186, -7.859, -2.879), (-6.188, -7.711, -2.835), (-6.156, -7.578, -2.787), (-6.093, -7.467, -2.737), (-6.001, -7.38, -2.687), (-5.883, -7.321, -2.637), (-5.744, -7.293, -2.592), (-5.59, -7.297, -2.551), (-5.425, -7.332, -2.517), (-5.257, -7.397, -2.491), (-5.092, -7.49, -2.474), (-4.936, -7.607, -2.467), (-4.795, -7.743, -2.469), (-4.675, -7.894, -2.481), (-4.581, -8.053, -2.503), (-4.515, -8.215, -2.533), (-4.481, -8.373, -2.571), (-4.479, -8.521, -2.615), (-4.511, -8.653, -2.662), (-4.574, -8.765, -2.713), (-4.666, -8.851, -2.763), (-4.784, -8.91, -2.812), (-8.373, -11.46, -1.436), (-4.923, -8.938, -2.858), (-5.077, -8.934, -2.899), (-5.242, -8.899, -2.933), (-5.41, -8.834, -2.959), (-5.575, -8.741, -2.976), (-5.731, -8.624, -2.983), (-5.872, -8.488, -2.981), (-5.992, -8.337, -2.968), (-6.086, -8.178, -2.947)], [], [(0, 23, 1), (1, 23, 2), (2, 23, 3), (3, 23, 4), (4, 23, 5), (5, 23, 6), (6, 23, 7), (7, 23, 8), (8, 23, 9), (9, 23, 10), (10, 23, 11), (11, 23, 12), (12, 23, 13), (13, 23, 14), (14, 23, 15), (15, 23, 16), (16, 23, 17), (17, 23, 18), (18, 23, 19), (19, 23, 20), (20, 23, 21), (21, 23, 22), (22, 23, 24), (24, 23, 25), (25, 23, 26), (26, 23, 27), (27, 23, 28), (28, 23, 29), (29, 23, 30), (30, 23, 31), (31, 23, 32), (32, 23, 0), (0, 1, 2, 3, 4, 5, 6, 7, 8, 9, 10, 11, 12, 13, 14, 15, 16, 17, 18, 19, 20, 21, 22, 24, 25, 26, 27, 28, 29, 30, 31, 32), (33, 56, 34), (34, 56, 35), (35, 56, 36), (36, 56, 37), (37, 56, 38), (38, 56, 39), (39, 56, 40), (40, 56, 41), (41, 56, 42), (42, 56, 43), (43, 56, 44), (44, 56, 45), (45, 56, 46), (46, 56, 47), (47, 56, 48), (48, 56, 49), (49, 56, 50), (50, 56, 51), (51, 56, 52), (52, 56, 53), (53, 56, 54), (54, 56, 55), (55, 56, 57), (57, 56, 58), (58, 56, 59), (59, 56, 60), (60, 56, 61), (61, 56, 62), (62, 56, 63), (63, 56, 64), (64, 56, 65), (65, 56, 33), (33, 34, 35, 36, 37, 38, 39, 40, 41, 42, 43, 44, 45, 46, 47, 48, 49, 50, 51, 52, 53, 54, 55, 57, 58, 59, 60, 61, 62, 63, 64, 65), (66, 89, 67), (67, 89, 68), (68, 89, 69), (69, 89, 70), (70, 89, 71), (71, 89, 72), (72, 89, 73), (73, 89, 74), (74, 89, 75), (75, 89, 76), (76, 89, 77), (77, 89, 78), (78, 89, 79), (79, 89, 80), (80, 89, 81), (81, 89, 82), (82, 89, 83), (83, 89, 84), (84, 89, 85), (85, 89, 86), (86, 89, 87), (87, 89, 88), (88, 89, 90), (90, 89, 91), (91, 89, 92), (92, 89, 93), (93, 89, 94), (94, 89, 95), (95, 89, 96), (96, 89, 97), (97, 89, 98), (98, 89, 66), (66, 67, 68, 69, 70, 71, 72, 73, 74, 75, 76, 77, 78, 79, 80, 81, 82, 83, 84, 85, 86, 87, 88, 90, 91, 92, 93, 94, 95, 96, 97, 98)])
me_cone.polygons.foreach_set('use_smooth', [True] * 99)
_uv = me_cone.uv_layers.new(name='UVMap')
_uv.uv.foreach_set('vector', [0.25, 0.49, 0.25, 0.25, 0.2968, 0.4854, 0.2968, 0.4854, 0.25, 0.25, 0.3418, 0.4717, 0.3418, 0.4717, 0.25, 0.25, 0.3833, 0.4496, 0.3833, 0.4496, 0.25, 0.25, 0.4197, 0.4197, 0.4197, 0.4197, 0.25, 0.25, 0.4496, 0.3833, 0.4496, 0.3833, 0.25, 0.25, 0.4717, 0.3418, 0.4717, 0.3418, 0.25, 0.25, 0.4854, 0.2968, 0.4854, 0.2968, 0.25, 0.25, 0.49, 0.25, 0.49, 0.25, 0.25, 0.25, 0.4854, 0.2032, 0.4854, 0.2032, 0.25, 0.25, 0.4717, 0.1582, 0.4717, 0.1582, 0.25, 0.25, 0.4496, 0.1167, 0.4496, 0.1167, 0.25, 0.25, 0.4197, 0.08029, 0.4197, 0.08029, 0.25, 0.25, 0.3833, 0.05045, 0.3833, 0.05045, 0.25, 0.25, 0.3418, 0.02827, 0.3418, 0.02827, 0.25, 0.25, 0.2968, 0.01461, 0.2968, 0.01461, 0.25, 0.25, 0.25, 0.01, 0.25, 0.01, 0.25, 0.25, 0.2032, 0.01461, 0.2032, 0.01461, 0.25, 0.25, 0.1582, 0.02827, 0.1582, 0.02827, 0.25, 0.25, 0.1167, 0.05045, 0.1167, 0.05045, 0.25, 0.25, 0.08029, 0.08029, 0.08029, 0.08029, 0.25, 0.25, 0.05045, 0.1167, 0.05045, 0.1167, 0.25, 0.25, 0.02827, 0.1582, 0.02827, 0.1582, 0.25, 0.25, 0.01461, 0.2032, 0.01461, 0.2032, 0.25, 0.25, 0.01, 0.25, 0.01, 0.25, 0.25, 0.25, 0.01461, 0.2968, 0.01461, 0.2968, 0.25, 0.25, 0.02827, 0.3418, 0.02827, 0.3418, 0.25, 0.25, 0.05045, 0.3833, 0.05045, 0.3833, 0.25, 0.25, 0.08029, 0.4197, 0.08029, 0.4197, 0.25, 0.25, 0.1167, 0.4496, 0.1167, 0.4496, 0.25, 0.25, 0.1582, 0.4717, 0.1582, 0.4717, 0.25, 0.25, 0.2032, 0.4854, 0.2032, 0.4854, 0.25, 0.25, 0.25, 0.49, 0.75, 0.49, 0.7968, 0.4854, 0.8418, 0.4717, 0.8833, 0.4496, 0.9197, 0.4197, 0.9496, 0.3833, 0.9717, 0.3418, 0.9854, 0.2968, 0.99, 0.25, 0.9854, 0.2032, 0.9717, 0.1582, 0.9496, 0.1167, 0.9197, 0.08029, 0.8833, 0.05045, 0.8418, 0.02827, 0.7968, 0.01461, 0.75, 0.01, 0.7032, 0.01461, 0.6582, 0.02827, 0.6167, 0.05045, 0.5803, 0.08029, 0.5504, 0.1167, 0.5283, 0.1582, 0.5146, 0.2032, 0.51, 0.25, 0.5146, 0.2968, 0.5283, 0.3418, 0.5504, 0.3833, 0.5803, 0.4197, 0.6167, 0.4496, 0.6582, 0.4717, 0.7032, 0.4854, 0.25, 0.49, 0.25, 0.25, 0.2968, 0.4854, 0.2968, 0.4854, 0.25, 0.25, 0.3418, 0.4717, 0.3418, 0.4717, 0.25, 0.25, 0.3833, 0.4496, 0.3833, 0.4496, 0.25, 0.25, 0.4197, 0.4197, 0.4197, 0.4197, 0.25, 0.25, 0.4496, 0.3833, 0.4496, 0.3833, 0.25, 0.25, 0.4717, 0.3418, 0.4717, 0.3418, 0.25, 0.25, 0.4854, 0.2968, 0.4854, 0.2968, 0.25, 0.25, 0.49, 0.25, 0.49, 0.25, 0.25, 0.25, 0.4854, 0.2032, 0.4854, 0.2032, 0.25, 0.25, 0.4717, 0.1582, 0.4717, 0.1582, 0.25, 0.25, 0.4496, 0.1167, 0.4496, 0.1167, 0.25, 0.25, 0.4197, 0.08029, 0.4197, 0.08029, 0.25, 0.25, 0.3833, 0.05045, 0.3833, 0.05045, 0.25, 0.25, 0.3418, 0.02827, 0.3418, 0.02827, 0.25, 0.25, 0.2968, 0.01461, 0.2968, 0.01461, 0.25, 0.25, 0.25, 0.01, 0.25, 0.01, 0.25, 0.25, 0.2032, 0.01461, 0.2032, 0.01461, 0.25, 0.25, 0.1582, 0.02827, 0.1582, 0.02827, 0.25, 0.25, 0.1167, 0.05045, 0.1167, 0.05045, 0.25, 0.25, 0.08029, 0.08029, 0.08029, 0.08029, 0.25, 0.25, 0.05045, 0.1167, 0.05045, 0.1167, 0.25, 0.25, 0.02827, 0.1582, 0.02827, 0.1582, 0.25, 0.25, 0.01461, 0.2032, 0.01461, 0.2032, 0.25, 0.25, 0.01, 0.25, 0.01, 0.25, 0.25, 0.25, 0.01461, 0.2968, 0.01461, 0.2968, 0.25, 0.25, 0.02827, 0.3418, 0.02827, 0.3418, 0.25, 0.25, 0.05045, 0.3833, 0.05045, 0.3833, 0.25, 0.25, 0.08029, 0.4197, 0.08029, 0.4197, 0.25, 0.25, 0.1167, 0.4496, 0.1167, 0.4496, 0.25, 0.25, 0.1582, 0.4717, 0.1582, 0.4717, 0.25, 0.25, 0.2032, 0.4854, 0.2032, 0.4854, 0.25, 0.25, 0.25, 0.49, 0.75, 0.49, 0.7968, 0.4854, 0.8418, 0.4717, 0.8833, 0.4496, 0.9197, 0.4197, 0.9496, 0.3833, 0.9717, 0.3418, 0.9854, 0.2968, 0.99, 0.25, 0.9854, 0.2032, 0.9717, 0.1582, 0.9496, 0.1167, 0.9197, 0.08029, 0.8833, 0.05045, 0.8418, 0.02827, 0.7968, 0.01461, 0.75, 0.01, 0.7032, 0.01461, 0.6582, 0.02827, 0.6167, 0.05045, 0.5803, 0.08029, 0.5504, 0.1167, 0.5283, 0.1582, 0.5146, 0.2032, 0.51, 0.25, 0.5146, 0.2968, 0.5283, 0.3418, 0.5504, 0.3833, 0.5803, 0.4197, 0.6167, 0.4496, 0.6582, 0.4717, 0.7032, 0.4854, 0.25, 0.49, 0.25, 0.25, 0.2968, 0.4854, 0.2968, 0.4854, 0.25, 0.25, 0.3418, 0.4717, 0.3418, 0.4717, 0.25, 0.25, 0.3833, 0.4496, 0.3833, 0.4496, 0.25, 0.25, 0.4197, 0.4197, 0.4197, 0.4197, 0.25, 0.25, 0.4496, 0.3833, 0.4496, 0.3833, 0.25, 0.25, 0.4717, 0.3418, 0.4717, 0.3418, 0.25, 0.25, 0.4854, 0.2968, 0.4854, 0.2968, 0.25, 0.25, 0.49, 0.25, 0.49, 0.25, 0.25, 0.25, 0.4854, 0.2032, 0.4854, 0.2032, 0.25, 0.25, 0.4717, 0.1582, 0.4717, 0.1582, 0.25, 0.25, 0.4496, 0.1167, 0.4496, 0.1167, 0.25, 0.25, 0.4197, 0.08029, 0.4197, 0.08029, 0.25, 0.25, 0.3833, 0.05045, 0.3833, 0.05045, 0.25, 0.25, 0.3418, 0.02827, 0.3418, 0.02827, 0.25, 0.25, 0.2968, 0.01461, 0.2968, 0.01461, 0.25, 0.25, 0.25, 0.01, 0.25, 0.01, 0.25, 0.25, 0.2032, 0.01461, 0.2032, 0.01461, 0.25, 0.25, 0.1582, 0.02827, 0.1582, 0.02827, 0.25, 0.25, 0.1167, 0.05045, 0.1167, 0.05045, 0.25, 0.25, 0.08029, 0.08029, 0.08029, 0.08029, 0.25, 0.25, 0.05045, 0.1167, 0.05045, 0.1167, 0.25, 0.25, 0.02827, 0.1582, 0.02827, 0.1582, 0.25, 0.25, 0.01461, 0.2032, 0.01461, 0.2032, 0.25, 0.25, 0.01, 0.25, 0.01, 0.25, 0.25, 0.25, 0.01461, 0.2968, 0.01461, 0.2968, 0.25, 0.25, 0.02827, 0.3418, 0.02827, 0.3418, 0.25, 0.25, 0.05045, 0.3833, 0.05045, 0.3833, 0.25, 0.25, 0.08029, 0.4197, 0.08029, 0.4197, 0.25, 0.25, 0.1167, 0.4496, 0.1167, 0.4496, 0.25, 0.25, 0.1582, 0.4717, 0.1582, 0.4717, 0.25, 0.25, 0.2032, 0.4854, 0.2032, 0.4854, 0.25, 0.25, 0.25, 0.49, 0.75, 0.49, 0.7968, 0.4854, 0.8418, 0.4717, 0.8833, 0.4496, 0.9197, 0.4197, 0.9496, 0.3833, 0.9717, 0.3418, 0.9854, 0.2968, 0.99, 0.25, 0.9854, 0.2032, 0.9717, 0.1582, 0.9496, 0.1167, 0.9197, 0.08029, 0.8833, 0.05045, 0.8418, 0.02827, 0.7968, 0.01461, 0.75, 0.01, 0.7032, 0.01461, 0.6582, 0.02827, 0.6167, 0.05045, 0.5803, 0.08029, 0.5504, 0.1167, 0.5283, 0.1582, 0.5146, 0.2032, 0.51, 0.25, 0.5146, 0.2968, 0.5283, 0.3418, 0.5504, 0.3833, 0.5803, 0.4197, 0.6167, 0.4496, 0.6582, 0.4717, 0.7032, 0.4854])
me_cone.use_remesh_fix_poles = True
me_cone.use_remesh_preserve_attributes = False
me_cone.use_mirror_vertex_groups = False
me_cone.update()

# ---- objects
ob_body = bpy.data.objects.new('Body', me_circle)
ob_spikes = bpy.data.objects.new('Spikes', me_cone)

# ---- transforms, parenting, visibility, modifiers, constraints
ob_body.location = (0.0, 0.0, 0.0)
ob_body.lineart.crease_threshold = 0.0
_m = ob_body.modifiers.new('EdgeSplit', 'EDGE_SPLIT')
_m.split_angle = 0.2059
_m = ob_body.modifiers.new('Subdivision', 'SUBSURF')
_m.uv_smooth = 'PRESERVE_CORNERS'
_m.render_levels = 1
ob_spikes.location = (0.0, 1.164, 0.7821)
ob_spikes.rotation_euler = (-0.5609, -0.0, 0.0)
ob_spikes.scale = (0.1574, 0.1574, 0.4652)
ob_spikes.lineart.crease_threshold = 0.0
_m = ob_spikes.modifiers.new('EdgeSplit', 'EDGE_SPLIT')

# ---- collection membership
col_collection.objects.link(ob_body)
col_collection.objects.link(ob_spikes)

# ---- scene / render settings (as saved in the file)
scene.frame_start = 1; scene.frame_end = 250; scene.frame_set(1)
scene.render.engine = 'BLENDER_EEVEE_NEXT'
scene.cycles.use_denoising = False
scene.cycles.samples = 128
scene.cycles.sampling_pattern = 'TABULATED_SOBOL'
scene.cycles.use_adaptive_sampling = False
scene.cycles.use_light_tree = False
scene.view_settings.view_transform = 'Filmic'
bpy.context.view_layer.update()

# ---- added for rendering (the .blend has no active camera and no usable light): camera, sun
cam_auto = bpy.data.cameras.new('AutoCamera')
cam_auto.lens = 50.0
cam_auto.sensor_width = 36.0
cam_auto.clip_end = 1000.0
ob_auto_camera = bpy.data.objects.new('AutoCamera', cam_auto)
scene.collection.objects.link(ob_auto_camera)
ob_auto_camera.location = (4.29313, -5.02131, 4.28307)
ob_auto_camera.rotation_euler = (1.09748, -7.21219e-08, 0.694738)
scene.camera = ob_auto_camera
light_auto_sun = bpy.data.lights.new('AutoSun', 'SUN')
light_auto_sun.energy = 3.0
light_auto_sun.angle = 0.0523599
ob_auto_sun = bpy.data.objects.new('AutoSun', light_auto_sun)
scene.collection.objects.link(ob_auto_sun)
ob_auto_sun.rotation_euler = (0.872665, 0.174533, 0.523599)
bpy.context.view_layer.update()
